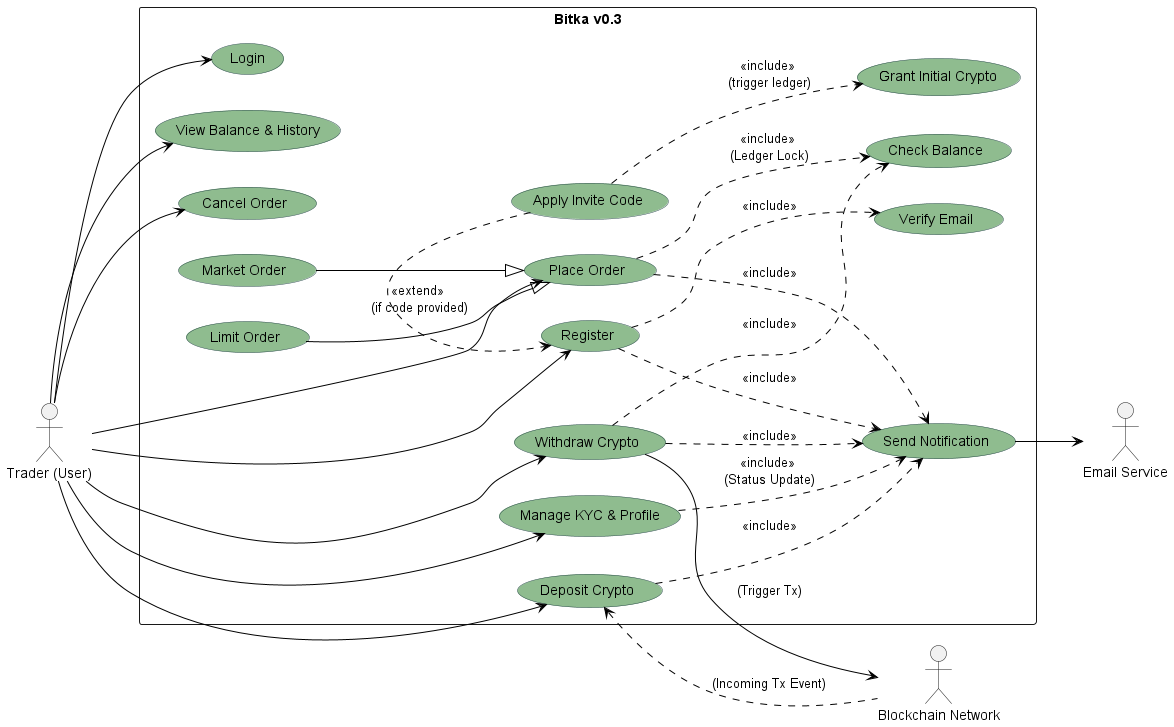

The diagram above was rendered by PlantUML. Its source (embedded in the PNG):
@startuml usecase
left to right direction
skinparam packageStyle rectangle
skinparam usecase {
    BackgroundColor DarkSeaGreen
    BorderColor DarkSlateGray
    ArrowColor Black
}

actor "Trader (User)" as User
actor "Blockchain Network" as Chain
actor "Email Service" as Mailer

package "Bitka v0.3" {

    '--- Account Management ---
    usecase "Register" as UC_Reg
    usecase "Login" as UC_Login
    usecase "Manage KYC & Profile" as UC_KYC
    usecase "Verify Email" as UC_VerifyEmail
    usecase "Apply Invite Code" as UC_Invite
    
    '--- Wallet / Ledger ---
    usecase "View Balance & History" as UC_ViewBal
    usecase "Deposit Crypto" as UC_Dep
    usecase "Withdraw Crypto" as UC_With
    usecase "Check Balance" as UC_CheckBal

    '--- Trading ---
    usecase "Place Order" as UC_Trade
    usecase "Cancel Order" as UC_Cancel
    usecase "Market Order" as UC_Mkt
    usecase "Limit Order" as UC_Lmt

    '--- System Actions ---
    usecase "Send Notification" as UC_Notify
    usecase "Grant Initial Crypto" as UC_Bonus
}

'--- Relationships ---

' 1. Registration Flow
User --> UC_Reg
UC_Reg ..> UC_VerifyEmail : <<include>>
UC_Invite .> UC_Reg : <<extend>> \n(if code provided)
UC_Invite ..> UC_Bonus : <<include>> \n(trigger ledger)
UC_Reg ..> UC_Notify : <<include>>

' 2. Login & Profile
User --> UC_Login
User --> UC_KYC
UC_KYC ..> UC_Notify : <<include>> \n(Status Update)

' 3. Wallet / Ledger
User --> UC_ViewBal
User --> UC_Dep
User --> UC_With

' Dependency: Must have money to withdraw
UC_With ..> UC_CheckBal : <<include>>
UC_With --> Chain : (Trigger Tx)
UC_With ..> UC_Notify : <<include>>

' Deposit Logic (User views address, Chain sends funds)
UC_Dep <.. Chain : (Incoming Tx Event)
UC_Dep ..> UC_Notify : <<include>>

' 4. Trading
User --> UC_Trade
User --> UC_Cancel

' Inheritance: Types of orders
UC_Mkt --|> UC_Trade
UC_Lmt --|> UC_Trade

' Dependencies for Trading
UC_Trade ..> UC_CheckBal : <<include>> \n(Ledger Lock)
UC_Trade ..> UC_Notify : <<include>>

' System sending emails
UC_Notify --> Mailer

@enduml